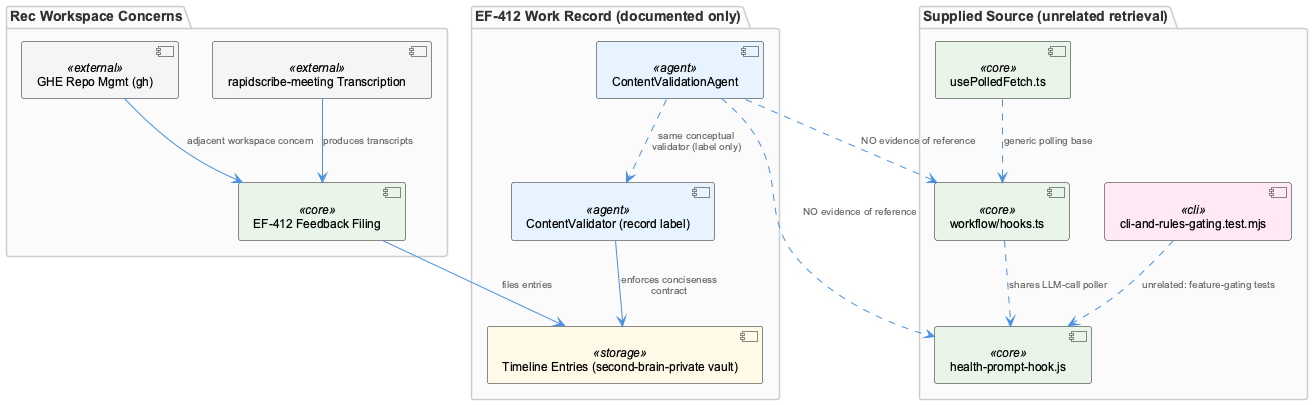

The diagram above was rendered by PlantUML. Its source (embedded in the PNG):
@startuml
!include /Users/Q284340/Agentic/coding/docs/puml/_standard-style.puml

package "EF-412 Work Record (documented only)" {
  component "ContentValidationAgent" as cva <<agent>>
  component "ContentValidator (record label)" as cv <<agent>>
  component "Timeline Entries (second-brain-private vault)" as timeline <<storage>>
}

package "Rec Workspace Concerns" {
  component "GHE Repo Mgmt (gh)" as gh <<external>>
  component "rapidscribe-meeting Transcription" as rsm <<external>>
  component "EF-412 Feedback Filing" as feedback <<core>>
}

package "Supplied Source (unrelated retrieval)" {
  component "health-prompt-hook.js" as hook <<core>>
  component "workflow/hooks.ts" as whooks <<core>>
  component "usePolledFetch.ts" as poll <<core>>
  component "cli-and-rules-gating.test.mjs" as cli <<cli>>
}

cva ..> cv : "same conceptual\nvalidator (label only)"
cv --> timeline : "enforces conciseness\ncontract"
feedback --> timeline : "files entries"
rsm --> feedback : "produces transcripts"
gh --> feedback : "adjacent workspace concern"

whooks ..> hook : "shares LLM-call poller"
poll ..> whooks : "generic polling base"
cli ..> hook : "unrelated: feature-gating tests"

cva ..> hook : "NO evidence of reference"
cva ..> whooks : "NO evidence of reference"

@enduml